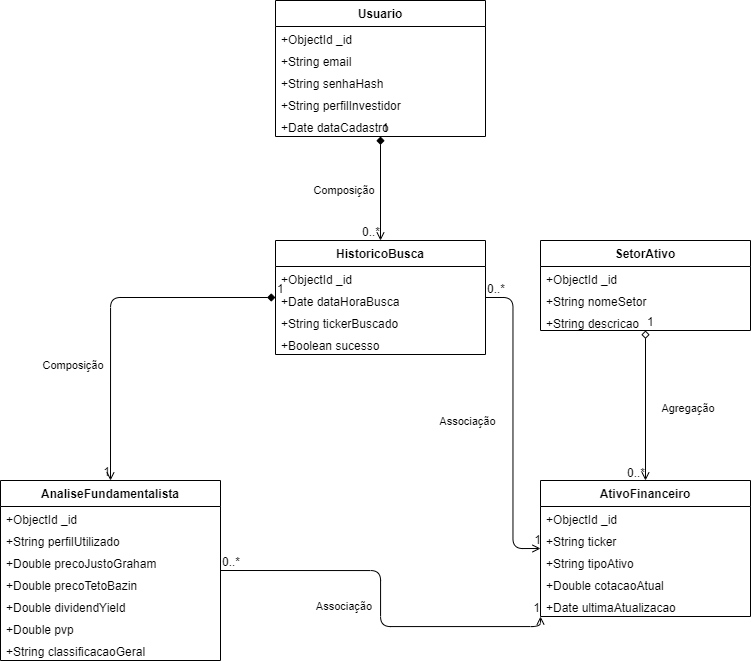

The diagram above was exported from draw.io. Its source (the exported page's mxGraphModel, read from the mxfile embedded in the PNG):
<mxGraphModel dx="1373" dy="703" grid="0" gridSize="10" guides="1" tooltips="1" connect="1" arrows="1" fold="1" page="1" pageScale="1" pageWidth="1169" pageHeight="827" background="#ffffff" math="0" shadow="0" adaptiveColors="none">
  <root>
    <mxCell id="0" />
    <mxCell id="1" parent="0" />
    <mxCell id="2" parent="1" style="swimlane;fontStyle=1;align=center;startSize=26;container=1;collapsible=0;expand=0;labelBackgroundColor=none;" value="Usuario" vertex="1">
      <mxGeometry height="136" width="210" x="295" y="20" as="geometry" />
    </mxCell>
    <mxCell id="3" parent="2" style="text;align=left;spacingLeft=4;strokeColor=none;labelBackgroundColor=none;" value="+ObjectId _id" vertex="1">
      <mxGeometry height="22" width="210" y="26" as="geometry" />
    </mxCell>
    <mxCell id="4" parent="2" style="text;align=left;spacingLeft=4;strokeColor=none;labelBackgroundColor=none;" value="+String email" vertex="1">
      <mxGeometry height="22" width="210" y="48" as="geometry" />
    </mxCell>
    <mxCell id="5" parent="2" style="text;align=left;spacingLeft=4;strokeColor=none;labelBackgroundColor=none;" value="+String senhaHash" vertex="1">
      <mxGeometry height="22" width="210" y="70" as="geometry" />
    </mxCell>
    <mxCell id="6" parent="2" style="text;align=left;spacingLeft=4;strokeColor=none;labelBackgroundColor=none;" value="+String perfilInvestidor" vertex="1">
      <mxGeometry height="22" width="210" y="92" as="geometry" />
    </mxCell>
    <mxCell id="7" parent="2" style="text;align=left;spacingLeft=4;strokeColor=none;labelBackgroundColor=none;" value="+Date dataCadastro" vertex="1">
      <mxGeometry height="22" width="210" y="114" as="geometry" />
    </mxCell>
    <mxCell id="8" parent="1" style="swimlane;fontStyle=1;align=center;startSize=26;container=1;collapsible=0;expand=0;labelBackgroundColor=none;" value="HistoricoBusca" vertex="1">
      <mxGeometry height="114" width="210" x="295" y="260" as="geometry" />
    </mxCell>
    <mxCell id="9" parent="8" style="text;align=left;spacingLeft=4;strokeColor=none;labelBackgroundColor=none;" value="+ObjectId _id" vertex="1">
      <mxGeometry height="22" width="210" y="26" as="geometry" />
    </mxCell>
    <mxCell id="10" parent="8" style="text;align=left;spacingLeft=4;strokeColor=none;labelBackgroundColor=none;" value="+Date dataHoraBusca" vertex="1">
      <mxGeometry height="22" width="210" y="48" as="geometry" />
    </mxCell>
    <mxCell id="11" parent="8" style="text;align=left;spacingLeft=4;strokeColor=none;labelBackgroundColor=none;" value="+String tickerBuscado" vertex="1">
      <mxGeometry height="22" width="210" y="70" as="geometry" />
    </mxCell>
    <mxCell id="12" parent="8" style="text;align=left;spacingLeft=4;strokeColor=none;labelBackgroundColor=none;" value="+Boolean sucesso" vertex="1">
      <mxGeometry height="22" width="210" y="92" as="geometry" />
    </mxCell>
    <mxCell id="13" parent="1" style="swimlane;fontStyle=1;align=center;startSize=26;container=1;collapsible=0;expand=0;labelBackgroundColor=none;" value="AnaliseFundamentalista" vertex="1">
      <mxGeometry height="180" width="220" x="20" y="500" as="geometry" />
    </mxCell>
    <mxCell id="14" parent="13" style="text;align=left;spacingLeft=4;strokeColor=none;labelBackgroundColor=none;" value="+ObjectId _id" vertex="1">
      <mxGeometry height="22" width="220" y="26" as="geometry" />
    </mxCell>
    <mxCell id="15" parent="13" style="text;align=left;spacingLeft=4;strokeColor=none;labelBackgroundColor=none;" value="+String perfilUtilizado" vertex="1">
      <mxGeometry height="22" width="220" y="48" as="geometry" />
    </mxCell>
    <mxCell id="16" parent="13" style="text;align=left;spacingLeft=4;strokeColor=none;labelBackgroundColor=none;" value="+Double precoJustoGraham" vertex="1">
      <mxGeometry height="22" width="220" y="70" as="geometry" />
    </mxCell>
    <mxCell id="17" parent="13" style="text;align=left;spacingLeft=4;strokeColor=none;labelBackgroundColor=none;" value="+Double precoTetoBazin" vertex="1">
      <mxGeometry height="22" width="220" y="92" as="geometry" />
    </mxCell>
    <mxCell id="18" parent="13" style="text;align=left;spacingLeft=4;strokeColor=none;labelBackgroundColor=none;" value="+Double dividendYield" vertex="1">
      <mxGeometry height="22" width="220" y="114" as="geometry" />
    </mxCell>
    <mxCell id="19" parent="13" style="text;align=left;spacingLeft=4;strokeColor=none;labelBackgroundColor=none;" value="+Double pvp" vertex="1">
      <mxGeometry height="22" width="220" y="136" as="geometry" />
    </mxCell>
    <mxCell id="20" parent="13" style="text;align=left;spacingLeft=4;strokeColor=none;labelBackgroundColor=none;" value="+String classificacaoGeral" vertex="1">
      <mxGeometry height="22" width="220" y="158" as="geometry" />
    </mxCell>
    <mxCell id="21" parent="1" style="swimlane;fontStyle=1;align=center;startSize=26;container=1;collapsible=0;expand=0;labelBackgroundColor=none;" value="AtivoFinanceiro" vertex="1">
      <mxGeometry height="136" width="210" x="560" y="500" as="geometry" />
    </mxCell>
    <mxCell id="22" parent="21" style="text;align=left;spacingLeft=4;strokeColor=none;labelBackgroundColor=none;" value="+ObjectId _id" vertex="1">
      <mxGeometry height="22" width="210" y="26" as="geometry" />
    </mxCell>
    <mxCell id="23" parent="21" style="text;align=left;spacingLeft=4;strokeColor=none;labelBackgroundColor=none;" value="+String ticker" vertex="1">
      <mxGeometry height="22" width="210" y="48" as="geometry" />
    </mxCell>
    <mxCell id="24" parent="21" style="text;align=left;spacingLeft=4;strokeColor=none;labelBackgroundColor=none;" value="+String tipoAtivo" vertex="1">
      <mxGeometry height="22" width="210" y="70" as="geometry" />
    </mxCell>
    <mxCell id="25" parent="21" style="text;align=left;spacingLeft=4;strokeColor=none;labelBackgroundColor=none;" value="+Double cotacaoAtual" vertex="1">
      <mxGeometry height="22" width="210" y="92" as="geometry" />
    </mxCell>
    <mxCell id="26" parent="21" style="text;align=left;spacingLeft=4;strokeColor=none;labelBackgroundColor=none;" value="+Date ultimaAtualizacao" vertex="1">
      <mxGeometry height="22" width="210" y="114" as="geometry" />
    </mxCell>
    <mxCell id="27" parent="1" style="swimlane;fontStyle=1;align=center;startSize=26;container=1;collapsible=0;expand=0;labelBackgroundColor=none;" value="SetorAtivo" vertex="1">
      <mxGeometry height="90" width="210" x="560" y="260" as="geometry" />
    </mxCell>
    <mxCell id="28" parent="27" style="text;align=left;spacingLeft=4;strokeColor=none;labelBackgroundColor=none;" value="+ObjectId _id" vertex="1">
      <mxGeometry height="22" width="210" y="26" as="geometry" />
    </mxCell>
    <mxCell id="29" parent="27" style="text;align=left;spacingLeft=4;strokeColor=none;labelBackgroundColor=none;" value="+String nomeSetor" vertex="1">
      <mxGeometry height="22" width="210" y="48" as="geometry" />
    </mxCell>
    <mxCell id="30" parent="27" style="text;align=left;spacingLeft=4;strokeColor=none;labelBackgroundColor=none;" value="+String descricao" vertex="1">
      <mxGeometry height="22" width="210" y="70" as="geometry" />
    </mxCell>
    <mxCell id="31" edge="1" parent="1" source="2" style="edgeStyle=orthogonalEdgeStyle;endArrow=open;endFill=0;startArrow=diamond;startFill=1;exitX=0.5;exitY=1;exitDx=0;exitDy=0;entryX=0.5;entryY=0;entryDx=0;entryDy=0;labelBackgroundColor=none;fontColor=default;" target="8" value="Composição">
      <mxGeometry relative="1" x="0.0192" y="-36" as="geometry">
        <mxPoint as="offset" />
      </mxGeometry>
    </mxCell>
    <mxCell id="32" connectable="0" parent="31" style="resizable=0;html=1;align=left;verticalAlign=bottom;labelBackgroundColor=none;" value="1" vertex="1">
      <mxGeometry relative="1" x="-1" as="geometry">
        <mxPoint as="offset" />
      </mxGeometry>
    </mxCell>
    <mxCell id="33" connectable="0" parent="31" style="resizable=0;html=1;align=right;verticalAlign=bottom;labelBackgroundColor=none;" value="0..*" vertex="1">
      <mxGeometry relative="1" x="1" as="geometry">
        <mxPoint as="offset" />
      </mxGeometry>
    </mxCell>
    <mxCell id="34" edge="1" parent="1" source="8" style="edgeStyle=orthogonalEdgeStyle;endArrow=open;endFill=0;startArrow=diamond;startFill=1;exitX=0;exitY=0.5;exitDx=0;exitDy=0;entryX=0.5;entryY=0;entryDx=0;entryDy=0;labelBackgroundColor=none;fontColor=default;" target="13" value="Composição">
      <mxGeometry relative="1" x="0.3333" y="-37" as="geometry">
        <mxPoint as="offset" />
      </mxGeometry>
    </mxCell>
    <mxCell id="35" connectable="0" parent="34" style="resizable=0;html=1;align=left;verticalAlign=bottom;labelBackgroundColor=none;" value="1" vertex="1">
      <mxGeometry relative="1" x="-1" as="geometry">
        <mxPoint as="offset" />
      </mxGeometry>
    </mxCell>
    <mxCell id="36" connectable="0" parent="34" style="resizable=0;html=1;align=right;verticalAlign=bottom;labelBackgroundColor=none;" value="1" vertex="1">
      <mxGeometry relative="1" x="1" as="geometry">
        <mxPoint as="offset" />
      </mxGeometry>
    </mxCell>
    <mxCell id="37" edge="1" parent="1" source="8" style="edgeStyle=orthogonalEdgeStyle;endArrow=open;endFill=0;exitX=1;exitY=0.5;exitDx=0;exitDy=0;entryX=0;entryY=0.5;entryDx=0;entryDy=0;labelBackgroundColor=none;fontColor=default;" target="21" value="Associação">
      <mxGeometry relative="1" x="-0.0102" y="-45" as="geometry">
        <mxPoint y="-1" as="offset" />
      </mxGeometry>
    </mxCell>
    <mxCell id="38" connectable="0" parent="37" style="resizable=0;html=1;align=left;verticalAlign=bottom;labelBackgroundColor=none;" value="0..*" vertex="1">
      <mxGeometry relative="1" x="-1" as="geometry">
        <mxPoint as="offset" />
      </mxGeometry>
    </mxCell>
    <mxCell id="39" connectable="0" parent="37" style="resizable=0;html=1;align=right;verticalAlign=bottom;labelBackgroundColor=none;" value="1" vertex="1">
      <mxGeometry relative="1" x="1" as="geometry">
        <mxPoint as="offset" />
      </mxGeometry>
    </mxCell>
    <mxCell id="40" edge="1" parent="1" source="27" style="edgeStyle=orthogonalEdgeStyle;endArrow=open;endFill=0;startArrow=diamond;startFill=0;exitX=0.5;exitY=1;exitDx=0;exitDy=0;entryX=0.5;entryY=0;entryDx=0;entryDy=0;labelBackgroundColor=none;fontColor=default;" target="21" value="Agregação">
      <mxGeometry relative="1" x="0.04" y="43" as="geometry">
        <mxPoint y="-1" as="offset" />
      </mxGeometry>
    </mxCell>
    <mxCell id="41" connectable="0" parent="40" style="resizable=0;html=1;align=left;verticalAlign=bottom;labelBackgroundColor=none;" value="1" vertex="1">
      <mxGeometry relative="1" x="-1" as="geometry">
        <mxPoint as="offset" />
      </mxGeometry>
    </mxCell>
    <mxCell id="42" connectable="0" parent="40" style="resizable=0;html=1;align=right;verticalAlign=bottom;labelBackgroundColor=none;" value="0..*" vertex="1">
      <mxGeometry relative="1" x="1" as="geometry">
        <mxPoint as="offset" />
      </mxGeometry>
    </mxCell>
    <mxCell id="43" edge="1" parent="1" source="13" style="edgeStyle=orthogonalEdgeStyle;endArrow=open;endFill=0;exitX=1;exitY=0.5;exitDx=0;exitDy=0;entryX=0;entryY=1;entryDx=0;entryDy=0;labelBackgroundColor=none;fontColor=default;" target="21" value="Associação">
      <mxGeometry relative="1" x="-0.3577" y="-35" as="geometry">
        <mxPoint as="offset" />
      </mxGeometry>
    </mxCell>
    <mxCell id="44" connectable="0" parent="43" style="resizable=0;html=1;align=left;verticalAlign=bottom;labelBackgroundColor=none;" value="0..*" vertex="1">
      <mxGeometry relative="1" x="-1" as="geometry">
        <mxPoint as="offset" />
      </mxGeometry>
    </mxCell>
    <mxCell id="45" connectable="0" parent="43" style="resizable=0;html=1;align=right;verticalAlign=bottom;labelBackgroundColor=none;" value="1" vertex="1">
      <mxGeometry relative="1" x="1" as="geometry">
        <mxPoint as="offset" />
      </mxGeometry>
    </mxCell>
  </root>
</mxGraphModel>